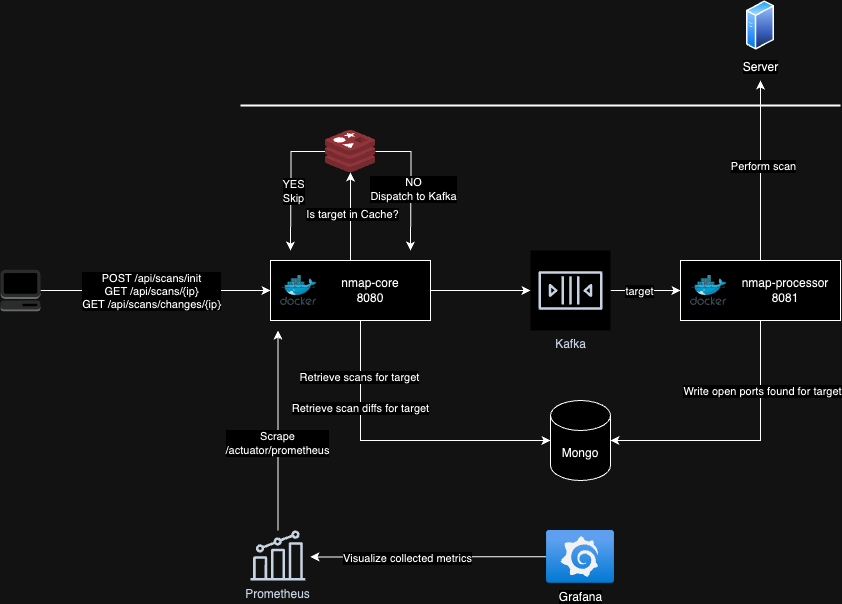

The diagram above was exported from draw.io. Its source (the exported page's mxGraphModel, read from the mxfile embedded in the PNG):
<mxGraphModel dx="2057" dy="694" grid="1" gridSize="10" guides="1" tooltips="1" connect="1" arrows="1" fold="1" page="1" pageScale="1" pageWidth="850" pageHeight="1100" math="0" shadow="0">
  <root>
    <mxCell id="0" />
    <mxCell id="1" parent="0" />
    <mxCell id="DzzIl8uYCUMr-ir0u_mA-9" style="edgeStyle=orthogonalEdgeStyle;rounded=0;orthogonalLoop=1;jettySize=auto;html=1;" parent="1" source="DzzIl8uYCUMr-ir0u_mA-1" target="DzzIl8uYCUMr-ir0u_mA-7" edge="1">
      <mxGeometry relative="1" as="geometry" />
    </mxCell>
    <mxCell id="DzzIl8uYCUMr-ir0u_mA-27" value="target" style="edgeLabel;html=1;align=center;verticalAlign=middle;resizable=0;points=[];" parent="DzzIl8uYCUMr-ir0u_mA-9" vertex="1" connectable="0">
      <mxGeometry x="-0.1752" y="-1" relative="1" as="geometry">
        <mxPoint x="120" y="10" as="offset" />
      </mxGeometry>
    </mxCell>
    <mxCell id="DzzIl8uYCUMr-ir0u_mA-39" style="edgeStyle=orthogonalEdgeStyle;rounded=0;orthogonalLoop=1;jettySize=auto;html=1;" parent="1" source="DzzIl8uYCUMr-ir0u_mA-1" target="DzzIl8uYCUMr-ir0u_mA-35" edge="1">
      <mxGeometry relative="1" as="geometry" />
    </mxCell>
    <mxCell id="DzzIl8uYCUMr-ir0u_mA-40" value="Is target in Cache?" style="edgeLabel;html=1;align=center;verticalAlign=middle;resizable=0;points=[];" parent="DzzIl8uYCUMr-ir0u_mA-39" vertex="1" connectable="0">
      <mxGeometry x="0.0581" y="-1" relative="1" as="geometry">
        <mxPoint as="offset" />
      </mxGeometry>
    </mxCell>
    <mxCell id="DzzIl8uYCUMr-ir0u_mA-1" value="" style="rounded=0;whiteSpace=wrap;html=1;" parent="1" vertex="1">
      <mxGeometry x="210" y="280" width="160" height="60" as="geometry" />
    </mxCell>
    <mxCell id="DzzIl8uYCUMr-ir0u_mA-2" value="" style="image;sketch=0;aspect=fixed;html=1;points=[];align=center;fontSize=12;image=img/lib/mscae/Docker.svg;" parent="1" vertex="1">
      <mxGeometry x="220" y="295" width="36.59" height="30" as="geometry" />
    </mxCell>
    <mxCell id="DzzIl8uYCUMr-ir0u_mA-3" value="nmap-core&lt;br&gt;8080" style="text;html=1;align=center;verticalAlign=middle;whiteSpace=wrap;rounded=0;" parent="1" vertex="1">
      <mxGeometry x="280.00000000000006" y="295" width="60" height="30" as="geometry" />
    </mxCell>
    <mxCell id="jElyMo0bLEDI69UQrH6S-3" style="edgeStyle=orthogonalEdgeStyle;rounded=0;orthogonalLoop=1;jettySize=auto;html=1;" edge="1" parent="1" source="DzzIl8uYCUMr-ir0u_mA-4">
      <mxGeometry relative="1" as="geometry">
        <mxPoint x="700" y="100" as="targetPoint" />
      </mxGeometry>
    </mxCell>
    <mxCell id="jElyMo0bLEDI69UQrH6S-4" value="Perform scan" style="edgeLabel;html=1;align=center;verticalAlign=middle;resizable=0;points=[];" vertex="1" connectable="0" parent="jElyMo0bLEDI69UQrH6S-3">
      <mxGeometry x="0.0481" y="-2" relative="1" as="geometry">
        <mxPoint as="offset" />
      </mxGeometry>
    </mxCell>
    <mxCell id="DzzIl8uYCUMr-ir0u_mA-4" value="" style="rounded=0;whiteSpace=wrap;html=1;" parent="1" vertex="1">
      <mxGeometry x="620" y="280" width="160" height="60" as="geometry" />
    </mxCell>
    <mxCell id="DzzIl8uYCUMr-ir0u_mA-5" value="" style="image;sketch=0;aspect=fixed;html=1;points=[];align=center;fontSize=12;image=img/lib/mscae/Docker.svg;" parent="1" vertex="1">
      <mxGeometry x="630" y="295" width="36.59" height="30" as="geometry" />
    </mxCell>
    <mxCell id="DzzIl8uYCUMr-ir0u_mA-6" value="nmap-processor&lt;br&gt;8081" style="text;html=1;align=center;verticalAlign=middle;whiteSpace=wrap;rounded=0;" parent="1" vertex="1">
      <mxGeometry x="680" y="295" width="90" height="30" as="geometry" />
    </mxCell>
    <mxCell id="DzzIl8uYCUMr-ir0u_mA-10" style="edgeStyle=orthogonalEdgeStyle;rounded=0;orthogonalLoop=1;jettySize=auto;html=1;entryX=0;entryY=0.5;entryDx=0;entryDy=0;" parent="1" source="DzzIl8uYCUMr-ir0u_mA-7" target="DzzIl8uYCUMr-ir0u_mA-4" edge="1">
      <mxGeometry relative="1" as="geometry" />
    </mxCell>
    <mxCell id="DzzIl8uYCUMr-ir0u_mA-28" value="target" style="edgeLabel;html=1;align=center;verticalAlign=middle;resizable=0;points=[];" parent="DzzIl8uYCUMr-ir0u_mA-10" vertex="1" connectable="0">
      <mxGeometry x="-0.2" relative="1" as="geometry">
        <mxPoint as="offset" />
      </mxGeometry>
    </mxCell>
    <mxCell id="DzzIl8uYCUMr-ir0u_mA-7" value="Kafka" style="sketch=0;outlineConnect=0;fontColor=#232F3E;gradientColor=none;strokeColor=#232F3E;fillColor=#ffffff;dashed=0;verticalLabelPosition=bottom;verticalAlign=top;align=center;html=1;fontSize=12;fontStyle=0;aspect=fixed;shape=mxgraph.aws4.resourceIcon;resIcon=mxgraph.aws4.queue;" parent="1" vertex="1">
      <mxGeometry x="470" y="270" width="80" height="80" as="geometry" />
    </mxCell>
    <mxCell id="DzzIl8uYCUMr-ir0u_mA-32" style="edgeStyle=orthogonalEdgeStyle;rounded=0;orthogonalLoop=1;jettySize=auto;html=1;entryX=0;entryY=0.5;entryDx=0;entryDy=0;" parent="1" source="DzzIl8uYCUMr-ir0u_mA-11" target="DzzIl8uYCUMr-ir0u_mA-1" edge="1">
      <mxGeometry relative="1" as="geometry" />
    </mxCell>
    <mxCell id="DzzIl8uYCUMr-ir0u_mA-34" value="POST /api/scans/init&lt;br&gt;GET /api/scans/{ip}&lt;br&gt;GET /api/scans/changes/{ip}" style="edgeLabel;html=1;align=center;verticalAlign=middle;resizable=0;points=[];" parent="DzzIl8uYCUMr-ir0u_mA-32" vertex="1" connectable="0">
      <mxGeometry x="-0.2646" relative="1" as="geometry">
        <mxPoint x="26" as="offset" />
      </mxGeometry>
    </mxCell>
    <mxCell id="DzzIl8uYCUMr-ir0u_mA-11" value="" style="outlineConnect=0;dashed=0;verticalLabelPosition=bottom;verticalAlign=top;align=center;html=1;shape=mxgraph.aws3.management_console;fillColor=#D2D3D3;gradientColor=none;" parent="1" vertex="1">
      <mxGeometry x="-60" y="289.25" width="40" height="41.5" as="geometry" />
    </mxCell>
    <mxCell id="DzzIl8uYCUMr-ir0u_mA-12" value="Mongo" style="shape=cylinder3;whiteSpace=wrap;html=1;boundedLbl=1;backgroundOutline=1;size=15;" parent="1" vertex="1">
      <mxGeometry x="490" y="420" width="60" height="80" as="geometry" />
    </mxCell>
    <mxCell id="DzzIl8uYCUMr-ir0u_mA-13" style="edgeStyle=orthogonalEdgeStyle;rounded=0;orthogonalLoop=1;jettySize=auto;html=1;entryX=1;entryY=0.5;entryDx=0;entryDy=0;entryPerimeter=0;" parent="1" source="DzzIl8uYCUMr-ir0u_mA-4" target="DzzIl8uYCUMr-ir0u_mA-12" edge="1">
      <mxGeometry relative="1" as="geometry">
        <Array as="points">
          <mxPoint x="700" y="460" />
        </Array>
      </mxGeometry>
    </mxCell>
    <mxCell id="DzzIl8uYCUMr-ir0u_mA-26" value="Write open ports found for target" style="edgeLabel;html=1;align=center;verticalAlign=middle;resizable=0;points=[];" parent="DzzIl8uYCUMr-ir0u_mA-13" vertex="1" connectable="0">
      <mxGeometry x="-0.4779" y="1" relative="1" as="geometry">
        <mxPoint as="offset" />
      </mxGeometry>
    </mxCell>
    <mxCell id="DzzIl8uYCUMr-ir0u_mA-29" style="edgeStyle=orthogonalEdgeStyle;rounded=0;orthogonalLoop=1;jettySize=auto;html=1;entryX=0;entryY=0.5;entryDx=0;entryDy=0;entryPerimeter=0;" parent="1" source="DzzIl8uYCUMr-ir0u_mA-1" target="DzzIl8uYCUMr-ir0u_mA-12" edge="1">
      <mxGeometry relative="1" as="geometry">
        <Array as="points">
          <mxPoint x="300" y="460" />
        </Array>
      </mxGeometry>
    </mxCell>
    <mxCell id="DzzIl8uYCUMr-ir0u_mA-30" value="Retrieve scans for target" style="edgeLabel;html=1;align=center;verticalAlign=middle;resizable=0;points=[];" parent="DzzIl8uYCUMr-ir0u_mA-29" vertex="1" connectable="0">
      <mxGeometry x="-0.635" y="-2" relative="1" as="geometry">
        <mxPoint as="offset" />
      </mxGeometry>
    </mxCell>
    <mxCell id="DzzIl8uYCUMr-ir0u_mA-31" value="Retrieve scan diffs for target" style="edgeLabel;html=1;align=center;verticalAlign=middle;resizable=0;points=[];" parent="DzzIl8uYCUMr-ir0u_mA-29" vertex="1" connectable="0">
      <mxGeometry x="-0.4386" y="-1" relative="1" as="geometry">
        <mxPoint as="offset" />
      </mxGeometry>
    </mxCell>
    <mxCell id="DzzIl8uYCUMr-ir0u_mA-41" style="edgeStyle=orthogonalEdgeStyle;rounded=0;orthogonalLoop=1;jettySize=auto;html=1;" parent="1" source="DzzIl8uYCUMr-ir0u_mA-35" edge="1">
      <mxGeometry relative="1" as="geometry">
        <mxPoint x="350" y="270" as="targetPoint" />
      </mxGeometry>
    </mxCell>
    <mxCell id="DzzIl8uYCUMr-ir0u_mA-42" value="NO&lt;br&gt;Dispatch to Kafka" style="edgeLabel;html=1;align=center;verticalAlign=middle;resizable=0;points=[];" parent="DzzIl8uYCUMr-ir0u_mA-41" vertex="1" connectable="0">
      <mxGeometry x="0.0766" y="2" relative="1" as="geometry">
        <mxPoint as="offset" />
      </mxGeometry>
    </mxCell>
    <mxCell id="DzzIl8uYCUMr-ir0u_mA-43" style="edgeStyle=orthogonalEdgeStyle;rounded=0;orthogonalLoop=1;jettySize=auto;html=1;" parent="1" source="DzzIl8uYCUMr-ir0u_mA-35" edge="1">
      <mxGeometry relative="1" as="geometry">
        <mxPoint x="230" y="270" as="targetPoint" />
      </mxGeometry>
    </mxCell>
    <mxCell id="DzzIl8uYCUMr-ir0u_mA-44" value="YES&lt;br&gt;Skip" style="edgeLabel;html=1;align=center;verticalAlign=middle;resizable=0;points=[];" parent="DzzIl8uYCUMr-ir0u_mA-43" vertex="1" connectable="0">
      <mxGeometry x="0.1189" y="2" relative="1" as="geometry">
        <mxPoint as="offset" />
      </mxGeometry>
    </mxCell>
    <mxCell id="DzzIl8uYCUMr-ir0u_mA-35" value="" style="image;sketch=0;aspect=fixed;html=1;points=[];align=center;fontSize=12;image=img/lib/mscae/Cache_Redis_Product.svg;" parent="1" vertex="1">
      <mxGeometry x="265" y="150" width="50" height="42" as="geometry" />
    </mxCell>
    <mxCell id="DzzIl8uYCUMr-ir0u_mA-46" style="edgeStyle=orthogonalEdgeStyle;rounded=0;orthogonalLoop=1;jettySize=auto;html=1;" parent="1" source="DzzIl8uYCUMr-ir0u_mA-45" edge="1">
      <mxGeometry relative="1" as="geometry">
        <mxPoint x="217.4649999999997" y="350" as="targetPoint" />
      </mxGeometry>
    </mxCell>
    <mxCell id="DzzIl8uYCUMr-ir0u_mA-47" value="Scrape&lt;br&gt;/actuator/prometheus" style="edgeLabel;html=1;align=center;verticalAlign=middle;resizable=0;points=[];" parent="DzzIl8uYCUMr-ir0u_mA-46" vertex="1" connectable="0">
      <mxGeometry x="-0.1145" y="1" relative="1" as="geometry">
        <mxPoint y="1" as="offset" />
      </mxGeometry>
    </mxCell>
    <mxCell id="DzzIl8uYCUMr-ir0u_mA-45" value="Prometheus" style="sketch=0;outlineConnect=0;fontColor=#232F3E;gradientColor=none;fillColor=#232F3D;strokeColor=none;dashed=0;verticalLabelPosition=bottom;verticalAlign=top;align=center;html=1;fontSize=12;fontStyle=0;aspect=fixed;pointerEvents=1;shape=mxgraph.aws4.metrics;" parent="1" vertex="1">
      <mxGeometry x="190" y="550" width="54.93" height="50" as="geometry" />
    </mxCell>
    <mxCell id="DzzIl8uYCUMr-ir0u_mA-49" style="edgeStyle=orthogonalEdgeStyle;rounded=0;orthogonalLoop=1;jettySize=auto;html=1;" parent="1" source="DzzIl8uYCUMr-ir0u_mA-48" edge="1">
      <mxGeometry relative="1" as="geometry">
        <mxPoint x="250" y="576.4000000000001" as="targetPoint" />
      </mxGeometry>
    </mxCell>
    <mxCell id="DzzIl8uYCUMr-ir0u_mA-50" value="Visualize collected metrics" style="edgeLabel;html=1;align=center;verticalAlign=middle;resizable=0;points=[];" parent="DzzIl8uYCUMr-ir0u_mA-49" vertex="1" connectable="0">
      <mxGeometry x="0.1839" y="1" relative="1" as="geometry">
        <mxPoint as="offset" />
      </mxGeometry>
    </mxCell>
    <mxCell id="DzzIl8uYCUMr-ir0u_mA-48" value="Grafana" style="image;aspect=fixed;html=1;points=[];align=center;fontSize=12;image=img/lib/azure2/other/Grafana.svg;" parent="1" vertex="1">
      <mxGeometry x="486" y="550" width="68" height="52.8" as="geometry" />
    </mxCell>
    <mxCell id="jElyMo0bLEDI69UQrH6S-1" value="" style="line;strokeWidth=2;html=1;" vertex="1" parent="1">
      <mxGeometry x="180" y="120" width="600" height="10" as="geometry" />
    </mxCell>
    <mxCell id="jElyMo0bLEDI69UQrH6S-2" value="Server" style="image;aspect=fixed;perimeter=ellipsePerimeter;html=1;align=center;shadow=0;dashed=0;spacingTop=3;image=img/lib/active_directory/generic_server.svg;" vertex="1" parent="1">
      <mxGeometry x="686" y="20" width="28.000000000000004" height="50" as="geometry" />
    </mxCell>
  </root>
</mxGraphModel>